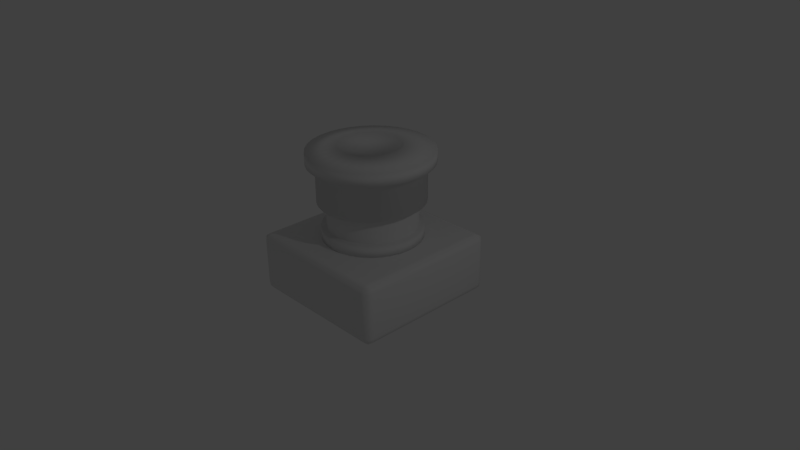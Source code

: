 # Source: elec_switch.blend  (saved by Blender 2.67.0; exported with 4.5.12 LTS)
import bpy
from mathutils import Matrix  # noqa: F401  (used for matrix-valued properties, if any)

bpy.ops.wm.read_factory_settings(use_empty=True)
scene = bpy.context.scene
scene.name = 'Scene'

# ---- collections
col_collection_1 = bpy.data.collections.new('Collection 1'); scene.collection.children.link(col_collection_1)

# ---- materials (node trees are filled in below, after node groups)
mat_elec_switch_bottom_plastic = bpy.data.materials.new('elec_switch_bottom_plastic')
mat_elec_switch_bottom_plastic.alpha_threshold = 0.0
mat_elec_switch_bottom_plastic.use_transparent_shadow = False
mat_elec_switch_bottom_plastic.roughness = 0.5
mat_elec_switch_bottom_plastic.line_color = (0.0, 0.0, 0.0, 1.0)
mat_elec_switch_bottom_metal = bpy.data.materials.new('elec_switch_bottom_metal')
mat_elec_switch_bottom_metal.alpha_threshold = 0.0
mat_elec_switch_bottom_metal.use_transparent_shadow = False
mat_elec_switch_bottom_metal.roughness = 0.5
mat_elec_switch_bottom_metal.line_color = (0.0, 0.0, 0.0, 1.0)

# ---- material node trees

# ---- world
world_world = bpy.data.worlds.new('World'); scene.world = world_world
world_world.color = (0.05088, 0.05088, 0.05088)
world_world.use_sun_shadow = False
world_world.sun_shadow_jitter_overblur = 0.0
world_world.cycles.sampling_method = 'MANUAL'
world_world.cycles.sample_map_resolution = 256

# ---- cameras
cam_camera = bpy.data.cameras.new('Camera')
cam_camera.clip_end = 100.0
cam_camera.lens = 35.0
cam_camera.sensor_width = 32.0
cam_camera.sensor_height = 18.0
cam_camera.ortho_scale = 7.314
cam_camera.dof.focus_distance = 0.0
cam_camera.dof.aperture_fstop = 128.0

# ---- lights
light_lamp = bpy.data.lights.new('Lamp', 'POINT')
light_lamp.transmission_factor = 0.0
light_lamp.cutoff_distance = 30.0
light_lamp.energy = 100.0
light_lamp.shadow_buffer_clip_start = 1.001
light_lamp.shadow_soft_size = 0.1
light_lamp.shadow_maximum_resolution = 0.006
light_lamp.use_absolute_resolution = True
light_lamp.cycles.use_multiple_importance_sampling = False

# ---- meshes
me_cylinder = bpy.data.meshes.new('Cylinder')
me_cylinder.from_pydata([(1.793e-08, 0.6534, 0.3), (1.793e-08, 0.6534, 0.45), (0.1275, 0.6408, 0.3), (0.1275, 0.6408, 0.45), (0.25, 0.6036, 0.3), (0.25, 0.6036, 0.45), (0.363, 0.5433, 0.3), (0.363, 0.5433, 0.45), (0.462, 0.462, 0.3), (0.462, 0.462, 0.45), (0.5433, 0.363, 0.3), (0.5433, 0.363, 0.45), (0.6036, 0.25, 0.3), (0.6036, 0.25, 0.45), (0.6408, 0.1275, 0.3), (0.6408, 0.1275, 0.45), (0.6534, 1.593e-07, 0.3), (0.6534, 1.593e-07, 0.45), (0.6408, -0.1275, 0.3), (0.6408, -0.1275, 0.45), (0.6036, -0.25, 0.3), (0.6036, -0.25, 0.45), (0.5433, -0.363, 0.3), (0.5433, -0.363, 0.45), (0.462, -0.462, 0.3), (0.462, -0.462, 0.45), (0.363, -0.5433, 0.3), (0.363, -0.5433, 0.45), (0.25, -0.6036, 0.3), (0.25, -0.6036, 0.45), (0.1275, -0.6408, 0.3), (0.1275, -0.6408, 0.45), (-1.95e-07, -0.6534, 0.3), (-1.95e-07, -0.6534, 0.45), (-0.1275, -0.6408, 0.3), (-0.1275, -0.6408, 0.45), (-0.25, -0.6036, 0.3), (-0.25, -0.6036, 0.45), (-0.363, -0.5433, 0.3), (-0.363, -0.5433, 0.45), (-0.462, -0.462, 0.3), (-0.462, -0.462, 0.45), (-0.5433, -0.363, 0.3), (-0.5433, -0.363, 0.45), (-0.6036, -0.25, 0.3), (-0.6036, -0.25, 0.45), (-0.6408, -0.1275, 0.3), (-0.6408, -0.1275, 0.45), (-0.6534, 7.408e-07, 0.3), (-0.6534, 7.408e-07, 0.45), (-0.6408, 0.1275, 0.3), (-0.6408, 0.1275, 0.45), (-0.6036, 0.25, 0.3), (-0.6036, 0.25, 0.45), (-0.5433, 0.363, 0.3), (-0.5433, 0.363, 0.45), (-0.462, 0.462, 0.3), (-0.462, 0.462, 0.45), (-0.363, 0.5433, 0.3), (-0.363, 0.5433, 0.45), (-0.25, 0.6036, 0.3), (-0.25, 0.6036, 0.45), (-0.1275, 0.6408, 0.3), (-0.1275, 0.6408, 0.45), (-1.0, -0.9, -0.4), (-0.9, -0.9, -0.5), (-0.9, -1.0, -0.4), (-0.9707, -0.9, -0.4707), (-0.9, -0.9707, -0.4707), (-0.9707, -0.9707, -0.4), (-0.965, -0.965, -0.465), (-1.0, 0.9, -0.4), (-0.9, 1.0, -0.4), (-0.9, 0.9, -0.5), (-0.9707, 0.9707, -0.4), (-0.9, 0.9707, -0.4707), (-0.9707, 0.9, -0.4707), (-0.965, 0.965, -0.465), (0.9, 1.0, -0.4), (1.0, 0.9, -0.4), (0.9, 0.9, -0.5), (0.9707, 0.9707, -0.4), (0.9707, 0.9, -0.4707), (0.9, 0.9707, -0.4707), (0.965, 0.965, -0.465), (1.0, -0.9, -0.4), (0.9, -1.0, -0.4), (0.9, -0.9, -0.5), (0.9707, -0.9707, -0.4), (0.9, -0.9707, -0.4707), (0.9707, -0.9, -0.4707), (0.965, -0.965, -0.465), (-0.9, -1.0, 0.2), (-0.9, -0.9, 0.3), (-1.0, -0.9, 0.2), (-0.9, -0.9707, 0.2707), (-0.9707, -0.9, 0.2707), (-0.9707, -0.9707, 0.2), (-0.965, -0.965, 0.265), (-1.0, 0.9, 0.2), (-0.9, 0.9, 0.3), (-0.9, 1.0, 0.2), (-0.9707, 0.9, 0.2707), (-0.9, 0.9707, 0.2707), (-0.9707, 0.9707, 0.2), (-0.965, 0.965, 0.265), (0.9, 1.0, 0.2), (0.9, 0.9, 0.3), (1.0, 0.9, 0.2), (0.9, 0.9707, 0.2707), (0.9707, 0.9, 0.2707), (0.9707, 0.9707, 0.2), (0.965, 0.965, 0.265), (1.0, -0.9, 0.2), (0.9, -0.9, 0.3), (0.9, -1.0, 0.2), (0.9707, -0.9, 0.2707), (0.9, -0.9707, 0.2707), (0.9707, -0.9707, 0.2), (0.965, -0.965, 0.265), (6.567e-09, 0.5866, 0.3), (6.567e-09, 0.5866, 1.0), (0.2245, 0.542, 0.3), (0.2245, 0.542, 1.0), (0.4148, 0.4148, 0.3), (0.4148, 0.4148, 1.0), (0.542, 0.2245, 0.3), (0.542, 0.2245, 1.0), (0.5866, -2.682e-08, 0.3), (0.5866, -2.682e-08, 1.0), (0.542, -0.2245, 0.3), (0.542, -0.2245, 1.0), (0.4148, -0.4148, 0.3), (0.4148, -0.4148, 1.0), (0.2245, -0.542, 0.3), (0.2245, -0.542, 1.0), (9.515e-08, -0.5866, 0.3), (9.515e-08, -0.5866, 1.0), (-0.2245, -0.542, 0.3), (-0.2245, -0.542, 1.0), (-0.4148, -0.4148, 0.3), (-0.4148, -0.4148, 1.0), (-0.542, -0.2245, 0.3), (-0.542, -0.2245, 1.0), (-0.5866, 5.819e-09, 0.3), (-0.5866, 5.819e-09, 1.0), (-0.542, 0.2245, 0.3), (-0.542, 0.2245, 1.0), (-0.4148, 0.4148, 0.3), (-0.4148, 0.4148, 1.0), (-0.2245, 0.542, 0.3), (-0.2245, 0.542, 1.0)], [], [(0, 1, 3, 2), (2, 3, 5, 4), (4, 5, 7, 6), (6, 7, 9, 8), (8, 9, 11, 10), (10, 11, 13, 12), (12, 13, 15, 14), (14, 15, 17, 16), (16, 17, 19, 18), (18, 19, 21, 20), (20, 21, 23, 22), (22, 23, 25, 24), (24, 25, 27, 26), (26, 27, 29, 28), (28, 29, 31, 30), (30, 31, 33, 32), (32, 33, 35, 34), (34, 35, 37, 36), (36, 37, 39, 38), (38, 39, 41, 40), (40, 41, 43, 42), (42, 43, 45, 44), (44, 45, 47, 46), (46, 47, 49, 48), (48, 49, 51, 50), (50, 51, 53, 52), (52, 53, 55, 54), (54, 55, 57, 56), (56, 57, 59, 58), (58, 59, 61, 60), (3, 1, 63, 61, 59, 57, 55, 53, 51, 49, 47, 45, 43, 41, 39, 37, 35, 33, 31, 29, 27, 25, 23, 21, 19, 17, 15, 13, 11, 9, 7, 5), (62, 63, 1, 0), (60, 61, 63, 62), (0, 2, 4, 6, 8, 10, 12, 14, 16, 18, 20, 22, 24, 26, 28, 30, 32, 34, 36, 38, 40, 42, 44, 46, 48, 50, 52, 54, 56, 58, 60, 62), (115, 92, 66, 86), (108, 113, 85, 79), (114, 107, 100, 93), (101, 106, 78, 72), (94, 99, 71, 64), (64, 67, 70, 69), (65, 68, 70, 67), (66, 69, 70, 68), (71, 74, 77, 76), (72, 75, 77, 74), (73, 76, 77, 75), (78, 81, 84, 83), (79, 82, 84, 81), (80, 83, 84, 82), (85, 88, 91, 90), (86, 89, 91, 88), (87, 90, 91, 89), (92, 95, 98, 97), (93, 96, 98, 95), (94, 97, 98, 96), (99, 102, 105, 104), (100, 103, 105, 102), (101, 104, 105, 103), (106, 109, 112, 111), (107, 110, 112, 109), (108, 111, 112, 110), (113, 116, 119, 118), (114, 117, 119, 116), (115, 118, 119, 117), (93, 100, 102, 96), (96, 102, 99, 94), (101, 72, 74, 104), (104, 74, 71, 99), (73, 65, 67, 76), (76, 67, 64, 71), (66, 92, 97, 69), (69, 97, 94, 64), (100, 107, 109, 103), (103, 109, 106, 101), (108, 79, 81, 111), (111, 81, 78, 106), (80, 73, 75, 83), (83, 75, 72, 78), (107, 114, 116, 110), (110, 116, 113, 108), (115, 86, 88, 118), (118, 88, 85, 113), (87, 80, 82, 90), (90, 82, 79, 85), (114, 93, 95, 117), (117, 95, 92, 115), (65, 87, 89, 68), (68, 89, 86, 66), (65, 73, 80, 87), (120, 121, 123, 122), (122, 123, 125, 124), (124, 125, 127, 126), (126, 127, 129, 128), (128, 129, 131, 130), (130, 131, 133, 132), (132, 133, 135, 134), (134, 135, 137, 136), (136, 137, 139, 138), (138, 139, 141, 140), (140, 141, 143, 142), (142, 143, 145, 144), (144, 145, 147, 146), (146, 147, 149, 148), (148, 149, 151, 150), (150, 151, 121, 120)])
me_cylinder.polygons.foreach_set('use_smooth', [True] * 104)
me_cylinder.polygons.foreach_set('material_index', [0, 0, 0, 0, 0, 0, 0, 0, 0, 0, 0, 0, 0, 0, 0, 0, 0, 0, 0, 0, 0, 0, 0, 0, 0, 0, 0, 0, 0, 0, 0, 0, 0, 0, 0, 0, 0, 0, 0, 0, 0, 0, 0, 0, 0, 0, 0, 0, 0, 0, 0, 0, 0, 0, 0, 0, 0, 0, 0, 0, 0, 0, 0, 0, 0, 0, 0, 0, 0, 0, 0, 0, 0, 0, 0, 0, 0, 0, 0, 0, 0, 0, 0, 0, 0, 0, 0, 0, 1, 1, 1, 1, 1, 1, 1, 1, 1, 1, 1, 1, 1, 1, 1, 1])
_uv = me_cylinder.uv_layers.new(name='UVMap')
_uv.uv.foreach_set('vector', [0.4297, 0.7045, 0.4298, 0.7412, 0.4027, 0.7413, 0.4026, 0.7046, 0.4026, 0.7046, 0.4027, 0.7413, 0.3793, 0.7413, 0.3791, 0.7047, 0.6046, 0.6209, 0.6047, 0.6575, 0.5799, 0.6576, 0.5798, 0.6209, 0.5798, 0.6209, 0.5799, 0.6576, 0.5518, 0.6577, 0.5517, 0.621, 0.5517, 0.621, 0.5518, 0.6577, 0.5216, 0.6577, 0.5215, 0.6211, 0.5215, 0.6211, 0.5216, 0.6577, 0.4904, 0.6578, 0.4903, 0.6212, 0.4903, 0.6212, 0.4904, 0.6578, 0.4594, 0.6579, 0.4593, 0.6213, 0.4593, 0.6213, 0.4594, 0.6579, 0.4298, 0.658, 0.4297, 0.6214, 0.4297, 0.6214, 0.4298, 0.658, 0.4027, 0.6581, 0.4026, 0.6215, 0.4026, 0.6215, 0.4027, 0.6581, 0.3793, 0.6582, 0.3791, 0.6216, 0.6258, 0.7413, 0.6259, 0.7779, 0.6038, 0.778, 0.6037, 0.7414, 0.6037, 0.7414, 0.6038, 0.778, 0.5779, 0.7781, 0.5778, 0.7415, 0.5778, 0.7415, 0.5779, 0.7781, 0.549, 0.7782, 0.5489, 0.7416, 0.5489, 0.7416, 0.549, 0.7782, 0.5184, 0.7783, 0.5183, 0.7417, 0.5183, 0.7417, 0.5184, 0.7783, 0.4871, 0.7784, 0.487, 0.7418, 0.487, 0.7418, 0.4871, 0.7784, 0.4564, 0.7785, 0.4563, 0.7418, 0.4563, 0.7418, 0.4564, 0.7785, 0.4275, 0.7786, 0.4274, 0.7419, 0.4274, 0.7419, 0.4275, 0.7786, 0.4014, 0.7786, 0.4013, 0.742, 0.4013, 0.742, 0.4014, 0.7786, 0.3793, 0.7787, 0.3791, 0.7421, 0.5815, 0.6582, 0.5817, 0.6948, 0.5557, 0.6949, 0.5556, 0.6583, 0.5556, 0.6583, 0.5557, 0.6949, 0.5269, 0.695, 0.5267, 0.6584, 0.5267, 0.6584, 0.5269, 0.695, 0.4962, 0.6951, 0.4961, 0.6584, 0.4961, 0.6584, 0.4962, 0.6951, 0.4649, 0.6952, 0.4648, 0.6585, 0.4648, 0.6585, 0.4649, 0.6952, 0.4342, 0.6953, 0.4341, 0.6586, 0.4341, 0.6586, 0.4342, 0.6953, 0.4053, 0.6953, 0.4052, 0.6587, 0.4052, 0.6587, 0.4053, 0.6953, 0.3793, 0.6954, 0.3791, 0.6588, 0.6046, 0.704, 0.6047, 0.7406, 0.5799, 0.7407, 0.5798, 0.7041, 0.5798, 0.7041, 0.5799, 0.7407, 0.5518, 0.7408, 0.5517, 0.7042, 0.5517, 0.7042, 0.5518, 0.7408, 0.5216, 0.7409, 0.5215, 0.7043, 0.5215, 0.7043, 0.5216, 0.7409, 0.4904, 0.741, 0.4903, 0.7044, 0.6136, 0.4647, 0.6261, 0.4699, 0.6374, 0.4774, 0.647, 0.487, 0.6545, 0.4983, 0.6597, 0.5108, 0.6624, 0.5241, 0.6624, 0.5376, 0.6597, 0.5509, 0.6545, 0.5635, 0.647, 0.5747, 0.6374, 0.5843, 0.6261, 0.5919, 0.6136, 0.597, 0.6003, 0.5997, 0.5868, 0.5997, 0.5735, 0.597, 0.5609, 0.5919, 0.5497, 0.5843, 0.5401, 0.5747, 0.5326, 0.5635, 0.5274, 0.5509, 0.5247, 0.5376, 0.5247, 0.5241, 0.5274, 0.5108, 0.5326, 0.4983, 0.5401, 0.487, 0.5497, 0.4774, 0.5609, 0.4699, 0.5735, 0.4647, 0.5868, 0.462, 0.6003, 0.462, 0.4593, 0.7045, 0.4594, 0.7411, 0.4298, 0.7412, 0.4297, 0.7045, 0.4903, 0.7044, 0.4904, 0.741, 0.4594, 0.7411, 0.4593, 0.7045, 0.4864, 0.4824, 0.4959, 0.492, 0.5035, 0.5033, 0.5087, 0.5158, 0.5113, 0.5291, 0.5113, 0.5426, 0.5087, 0.5559, 0.5035, 0.5685, 0.4959, 0.5797, 0.4864, 0.5893, 0.4751, 0.5969, 0.4626, 0.602, 0.4493, 0.6047, 0.4357, 0.6047, 0.4224, 0.602, 0.4099, 0.5969, 0.3986, 0.5893, 0.389, 0.5797, 0.3815, 0.5685, 0.3763, 0.5559, 0.3737, 0.5426, 0.3737, 0.5291, 0.3763, 0.5158, 0.3815, 0.5033, 0.389, 0.492, 0.3986, 0.4824, 0.4099, 0.4749, 0.4224, 0.4697, 0.4357, 0.467, 0.4493, 0.467, 0.4626, 0.4697, 0.4751, 0.4749, 0.853, 0.783, 0.8519, 0.4193, 0.9784, 0.4189, 0.9795, 0.7826, 0.2142, 0.8539, 0.2131, 0.5083, 0.3397, 0.5079, 0.3408, 0.8535, 0.4548, 0.4359, 0.05911, 0.4371, 0.0579, 0.04141, 0.4536, 0.0402, 0.04067, 0.8587, 0.03961, 0.5131, 0.1662, 0.5127, 0.1672, 0.8583, 0.6911, 0.7848, 0.6899, 0.4211, 0.8165, 0.4207, 0.8176, 0.7844, 0.8176, 0.7844, 0.8325, 0.7861, 0.8314, 0.7996, 0.8177, 0.8005, 0.94, 0.359, 0.9529, 0.359, 0.9519, 0.3708, 0.9401, 0.3719, 0.9784, 0.4189, 0.9784, 0.4064, 0.9921, 0.4079, 0.9933, 0.4206, 0.8165, 0.4207, 0.8165, 0.4082, 0.8302, 0.4097, 0.8314, 0.4224, 0.1672, 0.8583, 0.1822, 0.8608, 0.181, 0.8738, 0.1673, 0.8745, 0.6117, 0.36, 0.6117, 0.3729, 0.5999, 0.3719, 0.5988, 0.3601, 0.1662, 0.5127, 0.1661, 0.5017, 0.1799, 0.5033, 0.1811, 0.5153, 0.3408, 0.8535, 0.3557, 0.856, 0.3545, 0.869, 0.3408, 0.8696, 0.6107, 0.03168, 0.5978, 0.03172, 0.5988, 0.01987, 0.6106, 0.01879, 0.3397, 0.5079, 0.3397, 0.4969, 0.3534, 0.4985, 0.3546, 0.5104, 0.9795, 0.7826, 0.9945, 0.7843, 0.9933, 0.7978, 0.9796, 0.7987, 0.939, 0.03068, 0.939, 0.01778, 0.9508, 0.01879, 0.9519, 0.03064, 0.8519, 0.4193, 0.8369, 0.4211, 0.8381, 0.4083, 0.8518, 0.4068, 0.4536, 0.0402, 0.4535, 0.02465, 0.4678, 0.02587, 0.4691, 0.04015, 0.6911, 0.7848, 0.6911, 0.8009, 0.6774, 0.8001, 0.6761, 0.7866, 0.6899, 0.4211, 0.675, 0.4229, 0.6762, 0.4101, 0.6899, 0.4086, 0.0579, 0.04141, 0.04235, 0.04146, 0.04357, 0.02717, 0.05785, 0.02587, 0.04067, 0.8587, 0.04072, 0.8748, 0.02701, 0.8743, 0.02576, 0.8613, 0.03961, 0.5131, 0.0247, 0.5157, 0.02587, 0.5038, 0.03957, 0.5021, 0.05911, 0.4371, 0.05916, 0.4526, 0.04487, 0.4514, 0.04357, 0.4371, 0.2142, 0.8539, 0.2143, 0.87, 0.2005, 0.8695, 0.1993, 0.8565, 0.2131, 0.5083, 0.1982, 0.5109, 0.1994, 0.4989, 0.2131, 0.4973, 0.4548, 0.4359, 0.4703, 0.4358, 0.4691, 0.4501, 0.4548, 0.4514, 0.853, 0.783, 0.853, 0.7991, 0.8393, 0.7983, 0.8381, 0.7848, 0.4536, 0.0402, 0.0579, 0.04141, 0.05785, 0.02587, 0.4535, 0.02465, 0.6761, 0.7866, 0.675, 0.4229, 0.6899, 0.4211, 0.6911, 0.7848, 0.04067, 0.8587, 0.1672, 0.8583, 0.1673, 0.8745, 0.04072, 0.8748, 0.6899, 0.4086, 0.8165, 0.4082, 0.8165, 0.4207, 0.6899, 0.4211, 0.6117, 0.36, 0.94, 0.359, 0.9401, 0.3719, 0.6117, 0.3729, 0.8314, 0.4224, 0.8325, 0.7861, 0.8176, 0.7844, 0.8165, 0.4207, 0.9784, 0.4189, 0.8519, 0.4193, 0.8518, 0.4068, 0.9784, 0.4064, 0.8177, 0.8005, 0.6911, 0.8009, 0.6911, 0.7848, 0.8176, 0.7844, 0.0579, 0.04141, 0.05911, 0.4371, 0.04357, 0.4371, 0.04235, 0.04146, 0.02576, 0.8613, 0.0247, 0.5157, 0.03961, 0.5131, 0.04067, 0.8587, 0.2142, 0.8539, 0.3408, 0.8535, 0.3408, 0.8696, 0.2143, 0.87, 0.2143, 0.87, 0.3408, 0.8696, 0.3409, 0.8814, 0.2143, 0.8818, 0.6107, 0.03168, 0.6117, 0.36, 0.5988, 0.3601, 0.5978, 0.03172, 0.1811, 0.5153, 0.1822, 0.8608, 0.1672, 0.8583, 0.1662, 0.5127, 0.05911, 0.4371, 0.4548, 0.4359, 0.4548, 0.4514, 0.05916, 0.4526, 0.1993, 0.8565, 0.1982, 0.5109, 0.2131, 0.5083, 0.2142, 0.8539, 0.853, 0.783, 0.9795, 0.7826, 0.9796, 0.7987, 0.853, 0.7991, 0.2131, 0.4973, 0.3397, 0.4969, 0.3397, 0.5079, 0.2131, 0.5083, 0.939, 0.03068, 0.6107, 0.03168, 0.6106, 0.01879, 0.939, 0.01778, 0.3546, 0.5104, 0.3557, 0.856, 0.3408, 0.8535, 0.3397, 0.5079, 0.4548, 0.4359, 0.4536, 0.0402, 0.4691, 0.04015, 0.4703, 0.4358, 0.8381, 0.7848, 0.8369, 0.4211, 0.8519, 0.4193, 0.853, 0.783, 0.94, 0.359, 0.939, 0.03068, 0.9519, 0.03064, 0.9529, 0.359, 0.9933, 0.4206, 0.9945, 0.7843, 0.9795, 0.7826, 0.9784, 0.4189, 0.94, 0.359, 0.6117, 0.36, 0.6107, 0.03168, 0.939, 0.03068, 0.5232, 0.8422, 0.3756, 0.8427, 0.3755, 0.8035, 0.5231, 0.803, 0.6769, 0.9779, 0.5292, 0.9784, 0.5291, 0.9373, 0.6768, 0.9369, 0.6768, 0.9369, 0.5291, 0.9373, 0.529, 0.8897, 0.6766, 0.8892, 0.6766, 0.8892, 0.529, 0.8897, 0.5288, 0.8427, 0.6765, 0.8422, 0.6765, 0.8422, 0.5288, 0.8427, 0.5287, 0.8035, 0.6764, 0.803, 0.9814, 0.9775, 0.8338, 0.9779, 0.8336, 0.9407, 0.9813, 0.9402, 0.9813, 0.9402, 0.8336, 0.9407, 0.8335, 0.8945, 0.9812, 0.8941, 0.9812, 0.8941, 0.8335, 0.8945, 0.8334, 0.8465, 0.981, 0.846, 0.981, 0.846, 0.8334, 0.8465, 0.8332, 0.8038, 0.9809, 0.8034, 0.8332, 0.9775, 0.6856, 0.9779, 0.6854, 0.9407, 0.8331, 0.9402, 0.8331, 0.9402, 0.6854, 0.9407, 0.6853, 0.8945, 0.833, 0.8941, 0.833, 0.8941, 0.6853, 0.8945, 0.6852, 0.8465, 0.8328, 0.846, 0.8328, 0.846, 0.6852, 0.8465, 0.685, 0.8038, 0.8327, 0.8034, 0.5237, 0.9779, 0.376, 0.9784, 0.3759, 0.9373, 0.5235, 0.9369, 0.5235, 0.9369, 0.3759, 0.9373, 0.3757, 0.8897, 0.5234, 0.8892, 0.5234, 0.8892, 0.3757, 0.8897, 0.3756, 0.8427, 0.5232, 0.8422])
me_cylinder.materials.append(mat_elec_switch_bottom_plastic)
me_cylinder.materials.append(mat_elec_switch_bottom_metal)
me_cylinder.use_remesh_preserve_volume = False
me_cylinder.use_remesh_preserve_attributes = False
me_cylinder.use_mirror_vertex_groups = False
me_cylinder.update()
me_cylinder_002 = bpy.data.meshes.new('Cylinder.002')
me_cylinder_002.from_pydata([(0.0, 0.812, -0.04692), (0.0, 0.812, 0.1072), (0.1584, 0.7964, -0.04692), (0.1584, 0.7964, 0.1072), (0.3107, 0.7502, -0.04692), (0.3107, 0.7502, 0.1072), (0.4511, 0.6751, -0.04692), (0.4511, 0.6751, 0.1072), (0.5742, 0.5742, -0.04692), (0.5742, 0.5742, 0.1072), (0.6751, 0.4511, -0.04692), (0.6751, 0.4511, 0.1072), (0.7502, 0.3107, -0.04692), (0.7502, 0.3107, 0.1072), (0.7964, 0.1584, -0.04692), (0.7964, 0.1584, 0.1072), (0.812, 6.13e-08, -0.04692), (0.812, 6.13e-08, 0.1072), (0.7964, -0.1584, -0.04692), (0.7964, -0.1584, 0.1072), (0.7502, -0.3107, -0.04692), (0.7502, -0.3107, 0.1072), (0.6751, -0.4511, -0.04692), (0.6751, -0.4511, 0.1072), (0.5742, -0.5742, -0.04692), (0.5742, -0.5742, 0.1072), (0.4511, -0.6751, -0.04692), (0.4511, -0.6751, 0.1072), (0.3107, -0.7502, -0.04692), (0.3107, -0.7502, 0.1072), (0.1584, -0.7964, -0.04692), (0.1584, -0.7964, 0.1072), (-2.646e-07, -0.812, -0.04692), (-2.646e-07, -0.812, 0.1072), (-0.1584, -0.7964, -0.04692), (-0.1584, -0.7964, 0.1072), (-0.3107, -0.7502, -0.04692), (-0.3107, -0.7502, 0.1072), (-0.4511, -0.6751, -0.04692), (-0.4511, -0.6751, 0.1072), (-0.5742, -0.5742, -0.04692), (-0.5742, -0.5742, 0.1072), (-0.6751, -0.4511, -0.04692), (-0.6751, -0.4511, 0.1072), (-0.7502, -0.3107, -0.04692), (-0.7502, -0.3107, 0.1072), (-0.7964, -0.1584, -0.04692), (-0.7964, -0.1584, 0.1072), (-0.812, 7.841e-07, -0.04692), (-0.812, 7.841e-07, 0.1072), (-0.7964, 0.1584, -0.04692), (-0.7964, 0.1584, 0.1072), (-0.7502, 0.3107, -0.04692), (-0.7502, 0.3107, 0.1072), (-0.6751, 0.4511, -0.04692), (-0.6751, 0.4511, 0.1072), (-0.5742, 0.5742, -0.04692), (-0.5742, 0.5742, 0.1072), (-0.4511, 0.6751, -0.04692), (-0.4511, 0.6751, 0.1072), (-0.3107, 0.7502, -0.04692), (-0.3107, 0.7502, 0.1072), (-0.1584, 0.7964, -0.04692), (-0.1584, 0.7964, 0.1072), (1.434e-08, 0.6947, -0.5566), (1.434e-08, 0.6947, -0.04692), (0.1355, 0.6814, -0.5566), (0.1355, 0.6814, -0.04692), (0.2659, 0.6418, -0.5566), (0.2659, 0.6418, -0.04692), (0.386, 0.5776, -0.5566), (0.386, 0.5776, -0.04692), (0.4912, 0.4912, -0.5566), (0.4912, 0.4912, -0.04692), (0.5776, 0.386, -0.5566), (0.5776, 0.386, -0.04692), (0.6418, 0.2659, -0.5566), (0.6418, 0.2659, -0.04692), (0.6814, 0.1355, -0.5566), (0.6814, 0.1355, -0.04692), (0.6947, 1.427e-07, -0.5566), (0.6947, 1.427e-07, -0.04692), (0.6814, -0.1355, -0.5566), (0.6814, -0.1355, -0.04692), (0.6418, -0.2659, -0.5566), (0.6418, -0.2659, -0.04692), (0.5776, -0.386, -0.5566), (0.5776, -0.386, -0.04692), (0.4912, -0.4912, -0.5566), (0.4912, -0.4912, -0.04692), (0.386, -0.5776, -0.5566), (0.386, -0.5776, -0.04692), (0.2659, -0.6418, -0.5566), (0.2659, -0.6418, -0.04692), (0.1355, -0.6814, -0.5566), (0.1355, -0.6814, -0.04692), (-2.12e-07, -0.6947, -0.5566), (-2.12e-07, -0.6947, -0.04692), (-0.1355, -0.6814, -0.5566), (-0.1355, -0.6814, -0.04692), (-0.2659, -0.6418, -0.5566), (-0.2659, -0.6418, -0.04692), (-0.386, -0.5776, -0.5566), (-0.386, -0.5776, -0.04692), (-0.4912, -0.4912, -0.5566), (-0.4912, -0.4912, -0.04692), (-0.5776, -0.386, -0.5566), (-0.5776, -0.386, -0.04692), (-0.6418, -0.2659, -0.5566), (-0.6418, -0.2659, -0.04692), (-0.6814, -0.1355, -0.5566), (-0.6814, -0.1355, -0.04692), (-0.6947, 7.61e-07, -0.5566), (-0.6947, 7.61e-07, -0.04692), (-0.6814, 0.1355, -0.5566), (-0.6814, 0.1355, -0.04692), (-0.6418, 0.2659, -0.5566), (-0.6418, 0.2659, -0.04692), (-0.5776, 0.386, -0.5566), (-0.5776, 0.386, -0.04692), (-0.4912, 0.4912, -0.5566), (-0.4912, 0.4912, -0.04692), (-0.386, 0.5776, -0.5566), (-0.386, 0.5776, -0.04692), (-0.2659, 0.6418, -0.5566), (-0.2659, 0.6418, -0.04692), (-0.1355, 0.6814, -0.5566), (-0.1355, 0.6814, -0.04692), (-0.001771, 0.401, 0.1709), (0.07702, 0.3933, 0.1709), (0.1528, 0.3703, 0.1709), (0.2226, 0.333, 0.1709), (0.2838, 0.2827, 0.1709), (0.334, 0.2215, 0.1709), (0.3713, 0.1517, 0.1709), (0.3943, 0.07595, 0.1709), (0.4021, -0.00284, 0.1709), (0.3943, -0.08163, 0.1709), (0.3713, -0.1574, 0.1709), (0.334, -0.2272, 0.1709), (0.2838, -0.2884, 0.1709), (0.2226, -0.3386, 0.1709), (0.1528, -0.376, 0.1709), (0.07702, -0.3989, 0.1709), (-0.001771, -0.4067, 0.1709), (-0.08056, -0.3989, 0.1709), (-0.1563, -0.376, 0.1709), (-0.2261, -0.3386, 0.1709), (-0.2873, -0.2884, 0.1709), (-0.3376, -0.2272, 0.1709), (-0.3749, -0.1574, 0.1709), (-0.3979, -0.08163, 0.1709), (-0.4056, -0.00284, 0.1709), (-0.3979, 0.07595, 0.1709), (-0.3749, 0.1517, 0.1709), (-0.3376, 0.2215, 0.1709), (-0.2873, 0.2827, 0.1709), (-0.2261, 0.333, 0.1709), (-0.1563, 0.3703, 0.1709), (-0.08056, 0.3933, 0.1709), (-0.007484, 0.3919, 0.1585), (0.0713, 0.3841, 0.1585), (0.1471, 0.3611, 0.1585), (0.2169, 0.3238, 0.1585), (0.2781, 0.2736, 0.1585), (0.3283, 0.2124, 0.1585), (0.3656, 0.1425, 0.1585), (0.3886, 0.06679, 0.1585), (0.3964, -0.012, 0.1585), (0.3886, -0.09079, 0.1585), (0.3656, -0.1665, 0.1585), (0.3283, -0.2364, 0.1585), (0.2781, -0.2976, 0.1585), (0.2169, -0.3478, 0.1585), (0.1471, -0.3851, 0.1585), (0.0713, -0.4081, 0.1585), (-0.007484, -0.4159, 0.1585), (-0.08627, -0.4081, 0.1585), (-0.162, -0.3851, 0.1585), (-0.2319, -0.3478, 0.1585), (-0.2931, -0.2976, 0.1585), (-0.3433, -0.2364, 0.1585), (-0.3806, -0.1665, 0.1585), (-0.4036, -0.09079, 0.1585), (-0.4113, -0.012, 0.1585), (-0.4036, 0.06679, 0.1585), (-0.3806, 0.1425, 0.1585), (-0.3433, 0.2124, 0.1585), (-0.2931, 0.2736, 0.1585), (-0.2319, 0.3238, 0.1585), (-0.162, 0.3611, 0.1585), (-0.08627, 0.3841, 0.1585)], [], [(0, 1, 3, 2), (2, 3, 5, 4), (4, 5, 7, 6), (6, 7, 9, 8), (8, 9, 11, 10), (10, 11, 13, 12), (12, 13, 15, 14), (14, 15, 17, 16), (16, 17, 19, 18), (18, 19, 21, 20), (20, 21, 23, 22), (22, 23, 25, 24), (24, 25, 27, 26), (26, 27, 29, 28), (28, 29, 31, 30), (30, 31, 33, 32), (32, 33, 35, 34), (34, 35, 37, 36), (36, 37, 39, 38), (38, 39, 41, 40), (40, 41, 43, 42), (42, 43, 45, 44), (44, 45, 47, 46), (46, 47, 49, 48), (48, 49, 51, 50), (50, 51, 53, 52), (52, 53, 55, 54), (54, 55, 57, 56), (56, 57, 59, 58), (58, 59, 61, 60), (43, 41, 148, 149), (62, 63, 1, 0), (60, 61, 63, 62), (0, 2, 4, 6, 8, 10, 12, 14, 16, 18, 20, 22, 24, 26, 28, 30, 32, 34, 36, 38, 40, 42, 44, 46, 48, 50, 52, 54, 56, 58, 60, 62), (64, 65, 67, 66), (66, 67, 69, 68), (68, 69, 71, 70), (70, 71, 73, 72), (72, 73, 75, 74), (74, 75, 77, 76), (76, 77, 79, 78), (78, 79, 81, 80), (80, 81, 83, 82), (82, 83, 85, 84), (84, 85, 87, 86), (86, 87, 89, 88), (88, 89, 91, 90), (90, 91, 93, 92), (92, 93, 95, 94), (94, 95, 97, 96), (96, 97, 99, 98), (98, 99, 101, 100), (100, 101, 103, 102), (102, 103, 105, 104), (104, 105, 107, 106), (106, 107, 109, 108), (108, 109, 111, 110), (110, 111, 113, 112), (112, 113, 115, 114), (114, 115, 117, 116), (116, 117, 119, 118), (118, 119, 121, 120), (120, 121, 123, 122), (122, 123, 125, 124), (67, 69, 71, 73, 75, 77, 79, 81, 83, 85, 87, 89, 91, 93, 95, 97, 99, 101, 103, 105, 107, 109, 111, 113, 115, 117, 119, 121, 123, 125, 127, 65), (126, 127, 65, 64), (124, 125, 127, 126), (64, 66, 68, 70, 72, 74, 76, 78, 80, 82, 84, 86, 88, 90, 92, 94, 96, 98, 100, 102, 104, 106, 108, 110, 112, 114, 116, 118, 120, 122, 124, 126), (133, 132, 164, 165), (19, 17, 136, 137), (57, 55, 155, 156), (33, 31, 143, 144), (9, 7, 131, 132), (47, 45, 150, 151), (3, 1, 128, 129), (23, 21, 138, 139), (61, 59, 157, 158), (37, 35, 145, 146), (13, 11, 133, 134), (51, 49, 152, 153), (27, 25, 140, 141), (1, 63, 159, 128), (41, 39, 147, 148), (17, 15, 135, 136), (55, 53, 154, 155), (31, 29, 142, 143), (7, 5, 130, 131), (45, 43, 149, 150), (21, 19, 137, 138), (59, 57, 156, 157), (35, 33, 144, 145), (11, 9, 132, 133), (49, 47, 151, 152), (25, 23, 139, 140), (63, 61, 158, 159), (39, 37, 146, 147), (15, 13, 134, 135), (53, 51, 153, 154), (29, 27, 141, 142), (5, 3, 129, 130), (161, 160, 191, 190, 189, 188, 187, 186, 185, 184, 183, 182, 181, 180, 179, 178, 177, 176, 175, 174, 173, 172, 171, 170, 169, 168, 167, 166, 165, 164, 163, 162), (159, 158, 190, 191), (154, 153, 185, 186), (149, 148, 180, 181), (144, 143, 175, 176), (139, 138, 170, 171), (134, 133, 165, 166), (129, 128, 160, 161), (128, 159, 191, 160), (155, 154, 186, 187), (150, 149, 181, 182), (145, 144, 176, 177), (140, 139, 171, 172), (135, 134, 166, 167), (130, 129, 161, 162), (156, 155, 187, 188), (151, 150, 182, 183), (146, 145, 177, 178), (141, 140, 172, 173), (136, 135, 167, 168), (131, 130, 162, 163), (157, 156, 188, 189), (152, 151, 183, 184), (147, 146, 178, 179), (142, 141, 173, 174), (137, 136, 168, 169), (132, 131, 163, 164), (158, 157, 189, 190), (153, 152, 184, 185), (148, 147, 179, 180), (143, 142, 174, 175), (138, 137, 169, 170)])
me_cylinder_002.polygons.foreach_set('use_smooth', [True] * 132)
_uv = me_cylinder_002.uv_layers.new(name='UVMap')
_uv.uv.foreach_set('vector', [0.4778, 0.1836, 0.4778, 0.06871, 0.489, 0.06871, 0.4889, 0.1836, 0.4889, 0.1836, 0.489, 0.06871, 0.5001, 0.06871, 0.5, 0.1836, 0.5, 0.1836, 0.5001, 0.06871, 0.5112, 0.06871, 0.5111, 0.1836, 0.5111, 0.1836, 0.5112, 0.06871, 0.5223, 0.06872, 0.5222, 0.1836, 0.5222, 0.1836, 0.5223, 0.06872, 0.5334, 0.06872, 0.5333, 0.1836, 0.5333, 0.1836, 0.5334, 0.06872, 0.5445, 0.06872, 0.5444, 0.1836, 0.5444, 0.1836, 0.5445, 0.06872, 0.5556, 0.06872, 0.5555, 0.1836, 0.5555, 0.1836, 0.5556, 0.06872, 0.5667, 0.06872, 0.5667, 0.1836, 0.5667, 0.1836, 0.5667, 0.06872, 0.5778, 0.06873, 0.5778, 0.1836, 0.5778, 0.1836, 0.5778, 0.06873, 0.589, 0.06873, 0.5889, 0.1836, 0.5889, 0.1836, 0.589, 0.06873, 0.6001, 0.06873, 0.6, 0.1836, 0.6, 0.1836, 0.6001, 0.06873, 0.6112, 0.06873, 0.6111, 0.1836, 0.6111, 0.1836, 0.6112, 0.06873, 0.6223, 0.06874, 0.6222, 0.1836, 0.6222, 0.1836, 0.6223, 0.06874, 0.6334, 0.06874, 0.6333, 0.1836, 0.6333, 0.1836, 0.6334, 0.06874, 0.6445, 0.06874, 0.6444, 0.1836, 0.6444, 0.1836, 0.6445, 0.06874, 0.6556, 0.06874, 0.6555, 0.1836, 0.6555, 0.1836, 0.6556, 0.06874, 0.6667, 0.06874, 0.6667, 0.1836, 0.6667, 0.1836, 0.6667, 0.06874, 0.6778, 0.06875, 0.6778, 0.1836, 0.6778, 0.1836, 0.6778, 0.06875, 0.689, 0.06875, 0.6889, 0.1836, 0.6889, 0.1836, 0.689, 0.06875, 0.7001, 0.06875, 0.7, 0.1836, 0.7, 0.1836, 0.7001, 0.06875, 0.7112, 0.06875, 0.7111, 0.1836, 0.7111, 0.1836, 0.7112, 0.06875, 0.7223, 0.06875, 0.7222, 0.1836, 0.7222, 0.1836, 0.7223, 0.06875, 0.7334, 0.06876, 0.7333, 0.1836, 0.7333, 0.1836, 0.7334, 0.06876, 0.7445, 0.06876, 0.7444, 0.1836, 0.7444, 0.1836, 0.7445, 0.06876, 0.7556, 0.06876, 0.7555, 0.1836, 0.7555, 0.1836, 0.7556, 0.06876, 0.7667, 0.06876, 0.7667, 0.1836, 0.7667, 0.1836, 0.7667, 0.06876, 0.7778, 0.06876, 0.7778, 0.1836, 0.4222, 0.1836, 0.4223, 0.0687, 0.4334, 0.0687, 0.4333, 0.1836, 0.4333, 0.1836, 0.4334, 0.0687, 0.4445, 0.0687, 0.4444, 0.1836, 0.4444, 0.1836, 0.4445, 0.0687, 0.4556, 0.0687, 0.4555, 0.1836, 0.5305, 0.3945, 0.5879, 0.3706, 0.6458, 0.5625, 0.6259, 0.5705, 0.4667, 0.1836, 0.4667, 0.06871, 0.4778, 0.06871, 0.4778, 0.1836, 0.4555, 0.1836, 0.4556, 0.0687, 0.4667, 0.06871, 0.4667, 0.1836, 0.142, 0.5696, 0.1515, 0.5791, 0.159, 0.5903, 0.1641, 0.6027, 0.1667, 0.6159, 0.1667, 0.6294, 0.1641, 0.6426, 0.159, 0.655, 0.1515, 0.6662, 0.142, 0.6757, 0.1308, 0.6832, 0.1183, 0.6884, 0.1051, 0.691, 0.09168, 0.691, 0.07848, 0.6884, 0.06605, 0.6832, 0.05486, 0.6757, 0.04534, 0.6662, 0.03787, 0.655, 0.03272, 0.6426, 0.03009, 0.6294, 0.03009, 0.6159, 0.03272, 0.6027, 0.03787, 0.5903, 0.04534, 0.5791, 0.05486, 0.5696, 0.06605, 0.5621, 0.07848, 0.557, 0.09168, 0.5543, 0.1051, 0.5543, 0.1183, 0.557, 0.1308, 0.5621, 0.1186, 0.3933, 0.1216, 0.06872, 0.1328, 0.06872, 0.1297, 0.3933, 0.1297, 0.3933, 0.1328, 0.06872, 0.1439, 0.06873, 0.1408, 0.3933, 0.1408, 0.3933, 0.1439, 0.06873, 0.155, 0.06873, 0.152, 0.3933, 0.152, 0.3933, 0.155, 0.06873, 0.1661, 0.06873, 0.1631, 0.3933, 0.1631, 0.3933, 0.1661, 0.06873, 0.1772, 0.06874, 0.1742, 0.3934, 0.1742, 0.3934, 0.1772, 0.06874, 0.1884, 0.06874, 0.1853, 0.3934, 0.1853, 0.3934, 0.1884, 0.06874, 0.1995, 0.06875, 0.1965, 0.3934, 0.1965, 0.3934, 0.1995, 0.06875, 0.2106, 0.06875, 0.2076, 0.3934, 0.2076, 0.3934, 0.2106, 0.06875, 0.2217, 0.06875, 0.2187, 0.3934, 0.2187, 0.3934, 0.2217, 0.06875, 0.2329, 0.06876, 0.2298, 0.3934, 0.2298, 0.3934, 0.2329, 0.06876, 0.244, 0.06876, 0.2409, 0.3934, 0.2409, 0.3934, 0.244, 0.06876, 0.2551, 0.06877, 0.2521, 0.3934, 0.2521, 0.3934, 0.2551, 0.06877, 0.2662, 0.06877, 0.2632, 0.3934, 0.2632, 0.3934, 0.2662, 0.06877, 0.2773, 0.06877, 0.2743, 0.3934, 0.2743, 0.3934, 0.2773, 0.06877, 0.2885, 0.06878, 0.2854, 0.3934, 0.2854, 0.3934, 0.2885, 0.06878, 0.2996, 0.06878, 0.2966, 0.3934, 0.2966, 0.3934, 0.2996, 0.06878, 0.3107, 0.06879, 0.3077, 0.3934, 0.3077, 0.3934, 0.3107, 0.06879, 0.3218, 0.06879, 0.3188, 0.3934, 0.3188, 0.3934, 0.3218, 0.06879, 0.333, 0.06879, 0.3299, 0.3934, 0.3299, 0.3934, 0.333, 0.06879, 0.3441, 0.0688, 0.341, 0.3934, 0.341, 0.3934, 0.3441, 0.0688, 0.3552, 0.0688, 0.3522, 0.3934, 0.3522, 0.3934, 0.3552, 0.0688, 0.3663, 0.06881, 0.3633, 0.3934, 0.3633, 0.3934, 0.3663, 0.06881, 0.3775, 0.06881, 0.3744, 0.3934, 0.3744, 0.3934, 0.3775, 0.06881, 0.3886, 0.06881, 0.3855, 0.3934, 0.3855, 0.3934, 0.3886, 0.06881, 0.3997, 0.06882, 0.3967, 0.3934, 0.3967, 0.3934, 0.3997, 0.06882, 0.4108, 0.06882, 0.4078, 0.3934, 0.4078, 0.3934, 0.4108, 0.06882, 0.4219, 0.06883, 0.4189, 0.3934, 0.06298, 0.3933, 0.06601, 0.0687, 0.07714, 0.0687, 0.0741, 0.3933, 0.0741, 0.3933, 0.07714, 0.0687, 0.08826, 0.06871, 0.08523, 0.3933, 0.08523, 0.3933, 0.08826, 0.06871, 0.09938, 0.06871, 0.09635, 0.3933, 0.3113, 0.5627, 0.3003, 0.5553, 0.288, 0.5502, 0.275, 0.5476, 0.2617, 0.5476, 0.2486, 0.5502, 0.2364, 0.5553, 0.2253, 0.5627, 0.2159, 0.5721, 0.2085, 0.5831, 0.2034, 0.5954, 0.2008, 0.6085, 0.2008, 0.6217, 0.2034, 0.6348, 0.2085, 0.6471, 0.2159, 0.6581, 0.2253, 0.6675, 0.2364, 0.6749, 0.2486, 0.68, 0.2617, 0.6826, 0.275, 0.6826, 0.288, 0.68, 0.3003, 0.6749, 0.3113, 0.6675, 0.3207, 0.6581, 0.3281, 0.6471, 0.3332, 0.6348, 0.3358, 0.6217, 0.3358, 0.6085, 0.3332, 0.5954, 0.3281, 0.5831, 0.3207, 0.5721, 0.1075, 0.3933, 0.1105, 0.06871, 0.1216, 0.06872, 0.1186, 0.3933, 0.09635, 0.3933, 0.09938, 0.06871, 0.1105, 0.06871, 0.1075, 0.3933, 0.3271, 0.7814, 0.3271, 0.7947, 0.3245, 0.8077, 0.3194, 0.82, 0.312, 0.8311, 0.3026, 0.8405, 0.2916, 0.8479, 0.2793, 0.8529, 0.2663, 0.8555, 0.253, 0.8555, 0.2399, 0.8529, 0.2277, 0.8479, 0.2166, 0.8405, 0.2072, 0.8311, 0.1998, 0.82, 0.1947, 0.8077, 0.1921, 0.7947, 0.1921, 0.7814, 0.1947, 0.7684, 0.1998, 0.7561, 0.2072, 0.745, 0.2166, 0.7356, 0.2277, 0.7282, 0.2399, 0.7232, 0.253, 0.7206, 0.2663, 0.7206, 0.2793, 0.7232, 0.2916, 0.7282, 0.3026, 0.7356, 0.312, 0.745, 0.3194, 0.7561, 0.3245, 0.7684, 0.1093, 0.7312, 0.1194, 0.7356, 0.1071, 0.7598, 0.1013, 0.7577, 0.9695, 0.7688, 0.9446, 0.8237, 0.775, 0.7259, 0.7834, 0.7051, 0.38, 0.7616, 0.3677, 0.7022, 0.5648, 0.6801, 0.5684, 0.7022, 0.8291, 0.3992, 0.8794, 0.435, 0.7468, 0.5842, 0.7287, 0.5718, 0.7603, 0.9661, 0.7022, 0.9762, 0.6859, 0.7854, 0.708, 0.7813, 0.4356, 0.4731, 0.479, 0.4292, 0.6077, 0.5824, 0.5919, 0.5977, 0.5851, 0.9647, 0.53, 0.9422, 0.6212, 0.7712, 0.6415, 0.7803, 0.9853, 0.6492, 0.9833, 0.7099, 0.7875, 0.6832, 0.7874, 0.6609, 0.4374, 0.8671, 0.4036, 0.8173, 0.5762, 0.7231, 0.5879, 0.742, 0.7118, 0.36, 0.7725, 0.3738, 0.7088, 0.5632, 0.6879, 0.5588, 0.8661, 0.9134, 0.8157, 0.945, 0.7287, 0.7728, 0.7472, 0.7604, 0.3787, 0.5812, 0.4017, 0.5244, 0.5793, 0.6158, 0.5704, 0.6361, 0.9539, 0.5319, 0.9754, 0.5891, 0.783, 0.639, 0.7744, 0.6184, 0.53, 0.9422, 0.4802, 0.9093, 0.6031, 0.7583, 0.6212, 0.7712, 0.5879, 0.3706, 0.6493, 0.3584, 0.6667, 0.5585, 0.6458, 0.5625, 0.9446, 0.8237, 0.9097, 0.8725, 0.7628, 0.7445, 0.775, 0.7259, 0.3677, 0.7022, 0.3672, 0.6413, 0.5654, 0.6579, 0.5648, 0.6801, 0.8794, 0.435, 0.9215, 0.4799, 0.7622, 0.5999, 0.7468, 0.5842, 0.7022, 0.9762, 0.6433, 0.9762, 0.6634, 0.7851, 0.6859, 0.7854, 0.479, 0.4292, 0.5305, 0.3945, 0.6259, 0.5705, 0.6077, 0.5824, 0.9833, 0.7099, 0.9695, 0.7688, 0.7834, 0.7051, 0.7875, 0.6832, 0.4036, 0.8173, 0.38, 0.7616, 0.5684, 0.7022, 0.5762, 0.7231, 0.7725, 0.3738, 0.8291, 0.3992, 0.7287, 0.5718, 0.7088, 0.5632, 0.8157, 0.945, 0.7603, 0.9661, 0.708, 0.7813, 0.7287, 0.7728, 0.4017, 0.5244, 0.4356, 0.4731, 0.5919, 0.5977, 0.5793, 0.6158, 0.9754, 0.5891, 0.9853, 0.6492, 0.7874, 0.6609, 0.783, 0.639, 0.4802, 0.9093, 0.4374, 0.8671, 0.5879, 0.742, 0.6031, 0.7583, 0.6493, 0.3584, 0.7118, 0.36, 0.6879, 0.5588, 0.6667, 0.5585, 0.9097, 0.8725, 0.8661, 0.9134, 0.7472, 0.7604, 0.7628, 0.7445, 0.3672, 0.6413, 0.3787, 0.5812, 0.5704, 0.6361, 0.5654, 0.6579, 0.9215, 0.4799, 0.9539, 0.5319, 0.7744, 0.6184, 0.7622, 0.5999, 0.6433, 0.9762, 0.5851, 0.9647, 0.6415, 0.7803, 0.6634, 0.7851, 0.1206, 0.7721, 0.1232, 0.7778, 0.1247, 0.784, 0.1254, 0.7903, 0.1248, 0.7968, 0.1228, 0.8032, 0.1191, 0.8095, 0.1131, 0.8151, 0.1073, 0.8188, 0.1015, 0.8211, 0.09554, 0.8221, 0.08951, 0.8218, 0.08364, 0.8204, 0.07812, 0.8179, 0.07318, 0.8143, 0.06877, 0.81, 0.06527, 0.8048, 0.06281, 0.7992, 0.06148, 0.7931, 0.06133, 0.7868, 0.06238, 0.7807, 0.06459, 0.7748, 0.06789, 0.7695, 0.07216, 0.7649, 0.07723, 0.7612, 0.08291, 0.7586, 0.08897, 0.7571, 0.09518, 0.7568, 0.1013, 0.7577, 0.1071, 0.7598, 0.1124, 0.7629, 0.1169, 0.7671, 0.1506, 0.7763, 0.1521, 0.7864, 0.1254, 0.7903, 0.1247, 0.784, 0.1251, 0.8395, 0.1164, 0.8434, 0.1073, 0.8188, 0.1131, 0.8151, 0.07543, 0.847, 0.06446, 0.8433, 0.07812, 0.8179, 0.08364, 0.8204, 0.03413, 0.807, 0.03183, 0.7951, 0.06148, 0.7931, 0.06281, 0.7992, 0.04572, 0.75, 0.05426, 0.7416, 0.07216, 0.7649, 0.06789, 0.7695, 0.09821, 0.7287, 0.1093, 0.7312, 0.1013, 0.7577, 0.09518, 0.7568, 0.1427, 0.757, 0.1475, 0.7664, 0.1232, 0.7778, 0.1206, 0.7721, 0.1475, 0.7664, 0.1506, 0.7763, 0.1247, 0.784, 0.1232, 0.7778, 0.1332, 0.8356, 0.1251, 0.8395, 0.1131, 0.8151, 0.1191, 0.8095, 0.08643, 0.8486, 0.07543, 0.847, 0.08364, 0.8204, 0.08951, 0.8218, 0.03871, 0.8183, 0.03413, 0.807, 0.06281, 0.7992, 0.06527, 0.8048, 0.03897, 0.76, 0.04572, 0.75, 0.06789, 0.7695, 0.06459, 0.7748, 0.0867, 0.7285, 0.09821, 0.7287, 0.09518, 0.7568, 0.08897, 0.7571, 0.1362, 0.7487, 0.1427, 0.757, 0.1206, 0.7721, 0.1169, 0.7671, 0.1509, 0.8062, 0.1489, 0.8156, 0.1191, 0.8095, 0.1228, 0.8032, 0.09709, 0.8483, 0.08643, 0.8486, 0.08951, 0.8218, 0.09554, 0.8221, 0.0454, 0.8285, 0.03871, 0.8183, 0.06527, 0.8048, 0.06877, 0.81, 0.03429, 0.7711, 0.03897, 0.76, 0.06459, 0.7748, 0.06238, 0.7807, 0.0752, 0.7306, 0.0867, 0.7285, 0.08897, 0.7571, 0.08291, 0.7586, 0.1283, 0.7417, 0.1362, 0.7487, 0.1169, 0.7671, 0.1124, 0.7629, 0.1521, 0.7964, 0.1509, 0.8062, 0.1228, 0.8032, 0.1248, 0.7968, 0.1071, 0.8464, 0.09709, 0.8483, 0.09554, 0.8221, 0.1015, 0.8211, 0.05397, 0.8372, 0.0454, 0.8285, 0.06877, 0.81, 0.07318, 0.8143, 0.03188, 0.783, 0.03429, 0.7711, 0.06238, 0.7807, 0.06133, 0.7868, 0.06423, 0.735, 0.0752, 0.7306, 0.08291, 0.7586, 0.07723, 0.7612, 0.1194, 0.7356, 0.1283, 0.7417, 0.1124, 0.7629, 0.1071, 0.7598, 0.1521, 0.7864, 0.1521, 0.7964, 0.1248, 0.7968, 0.1254, 0.7903, 0.1164, 0.8434, 0.1071, 0.8464, 0.1015, 0.8211, 0.1073, 0.8188, 0.06446, 0.8433, 0.05397, 0.8372, 0.07318, 0.8143, 0.07812, 0.8179, 0.03183, 0.7951, 0.03188, 0.783, 0.06133, 0.7868, 0.06148, 0.7931, 0.05426, 0.7416, 0.06423, 0.735, 0.07723, 0.7612, 0.07216, 0.7649])
me_cylinder_002.use_remesh_preserve_volume = False
me_cylinder_002.use_remesh_preserve_attributes = False
me_cylinder_002.use_mirror_vertex_groups = False
me_cylinder_002.update()

# ---- objects
ob_cylinder_002 = bpy.data.objects.new('Cylinder.002', me_cylinder)
ob_cylinder_001 = bpy.data.objects.new('Cylinder.001', me_cylinder_002)
ob_lamp = bpy.data.objects.new('Lamp', light_lamp)
ob_camera = bpy.data.objects.new('Camera', cam_camera)

# ---- transforms, parenting, visibility, modifiers, constraints
ob_cylinder_002.location = (0.0, 0.0, 0.0)
ob_cylinder_002.lineart.crease_threshold = 0.0
ob_cylinder_001.location = (0.0, 0.0, 1.347)
ob_cylinder_001.lineart.crease_threshold = 0.0
ob_lamp.location = (7.979, 1.005, 6.462)
ob_lamp.rotation_euler = (0.6503, 0.05522, 1.866)
ob_lamp.lock_rotations_4d = False
ob_lamp.empty_display_type = 'ARROWS'
ob_lamp.color = (0.0, 0.0, 0.0, 0.0)
ob_lamp.lineart.crease_threshold = 0.0
ob_camera.location = (7.481, -6.508, 5.344)
ob_camera.rotation_euler = (1.109, 0.01082, 0.8149)
ob_camera.lock_rotations_4d = False
ob_camera.empty_display_type = 'ARROWS'
ob_camera.color = (0.0, 0.0, 0.0, 0.0)
ob_camera.display_type = 'WIRE'
ob_camera.lineart.crease_threshold = 0.0

# ---- collection membership
col_collection_1.objects.link(ob_cylinder_002)
col_collection_1.objects.link(ob_cylinder_001)
col_collection_1.objects.link(ob_lamp)
col_collection_1.objects.link(ob_camera)

# ---- scene / render settings (as saved in the file)
scene.camera = ob_camera
scene.frame_start = 0; scene.frame_end = 30; scene.frame_set(0)
scene.render.engine = 'BLENDER_EEVEE_NEXT'
scene.render.image_settings.color_mode = 'RGB'
scene.render.image_settings.compression = 90
scene.render.resolution_percentage = 50
scene.render.dither_intensity = 0.0
scene.cycles.use_denoising = False
scene.cycles.samples = 10
scene.cycles.sampling_pattern = 'TABULATED_SOBOL'
scene.cycles.light_sampling_threshold = 0.0
scene.cycles.use_adaptive_sampling = False
scene.cycles.use_light_tree = False
scene.cycles.blur_glossy = 0.0
scene.cycles.volume_bounces = 1
scene.cycles.pixel_filter_type = 'GAUSSIAN'
scene.cycles.sample_clamp_indirect = 0.0
scene.view_settings.view_transform = 'Standard'
bpy.context.view_layer.update()
